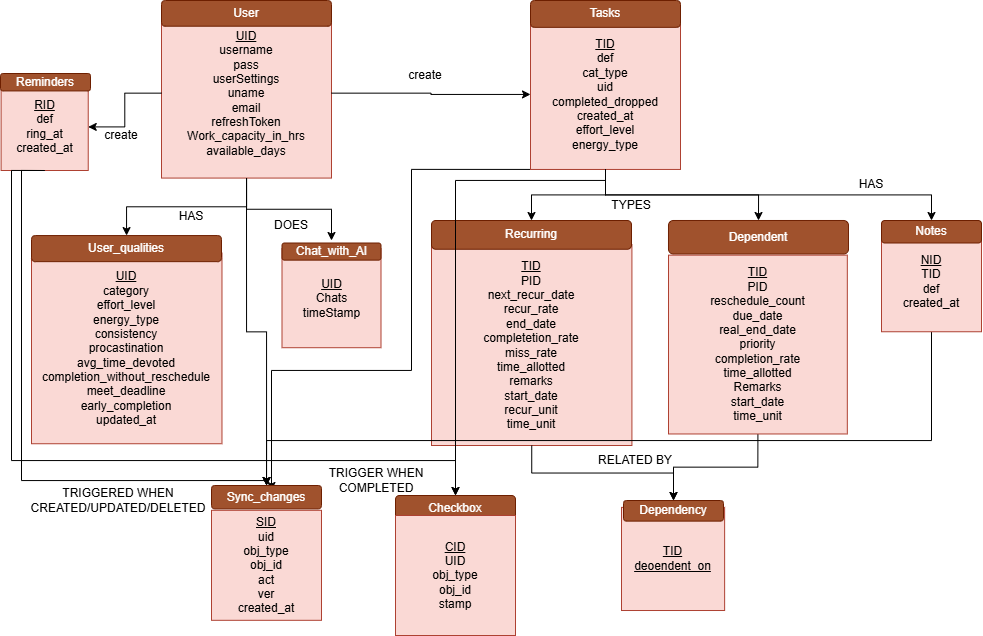

The diagram above was exported from draw.io. Its source (the exported page's mxGraphModel, read from the mxfile embedded in the PNG):
<mxGraphModel dx="1212" dy="507" grid="1" gridSize="10" guides="1" tooltips="1" connect="1" arrows="1" fold="1" page="1" pageScale="1" pageWidth="827" pageHeight="1169" math="0" shadow="0">
  <root>
    <mxCell id="0" />
    <mxCell id="1" parent="0" />
    <mxCell id="PmaIaZqzO7Us20V_iHUF-4" connectable="0" parent="1" style="group" value="" vertex="1">
      <mxGeometry height="180" width="170" x="180" y="20" as="geometry" />
    </mxCell>
    <mxCell id="PmaIaZqzO7Us20V_iHUF-2" parent="PmaIaZqzO7Us20V_iHUF-4" style="whiteSpace=wrap;html=1;aspect=fixed;fillColor=#fad9d5;strokeColor=#ae4132;" value="&lt;u&gt;UID&lt;/u&gt;&lt;div&gt;username&lt;/div&gt;&lt;div&gt;pass&lt;/div&gt;&lt;div&gt;userSettings&lt;/div&gt;&lt;div&gt;uname&lt;/div&gt;&lt;div&gt;email&lt;/div&gt;&lt;div&gt;refreshToken&lt;/div&gt;&lt;div&gt;Work_capacity_in_hrs&lt;/div&gt;&lt;div&gt;available_days&lt;/div&gt;" vertex="1">
      <mxGeometry height="170" width="170" y="7.571428571428571" as="geometry" />
    </mxCell>
    <mxCell id="PmaIaZqzO7Us20V_iHUF-3" parent="PmaIaZqzO7Us20V_iHUF-4" style="rounded=1;whiteSpace=wrap;html=1;fillColor=#a0522d;strokeColor=#6D1F00;fontColor=#ffffff;container=1;" value="User" vertex="1">
      <mxGeometry height="25.71428571428571" width="170" as="geometry" />
    </mxCell>
    <mxCell id="PmaIaZqzO7Us20V_iHUF-8" connectable="0" parent="1" style="group" value="" vertex="1">
      <mxGeometry height="150" width="120" x="730" y="345" as="geometry" />
    </mxCell>
    <mxCell id="PmaIaZqzO7Us20V_iHUF-26" connectable="0" parent="PmaIaZqzO7Us20V_iHUF-8" style="group" value="" vertex="1">
      <mxGeometry height="230" width="100" x="-100" y="-80" as="geometry" />
    </mxCell>
    <mxCell id="PmaIaZqzO7Us20V_iHUF-11" connectable="0" parent="PmaIaZqzO7Us20V_iHUF-26" style="group" value="" vertex="1">
      <mxGeometry height="230" width="220" x="-180" y="-10" as="geometry" />
    </mxCell>
    <mxCell id="PmaIaZqzO7Us20V_iHUF-12" parent="PmaIaZqzO7Us20V_iHUF-11" style="whiteSpace=wrap;html=1;aspect=fixed;fillColor=#fad9d5;strokeColor=#ae4132;" value="&lt;div&gt;&lt;u&gt;TID&lt;/u&gt;&lt;/div&gt;&lt;div&gt;PID&lt;br&gt;next_recur_date&lt;/div&gt;&lt;div&gt;recur_rate&lt;/div&gt;&lt;div&gt;end_date&lt;/div&gt;&lt;div&gt;completetion_rate&lt;/div&gt;&lt;div&gt;miss_rate&lt;/div&gt;&lt;div&gt;time_allotted&lt;/div&gt;&lt;div&gt;remarks&lt;/div&gt;&lt;div&gt;start_date&lt;/div&gt;&lt;div&gt;recur_unit&lt;/div&gt;&lt;div&gt;time_unit&lt;/div&gt;" vertex="1">
      <mxGeometry height="200.42" width="200.42" y="9.58" as="geometry" />
    </mxCell>
    <mxCell id="PmaIaZqzO7Us20V_iHUF-13" parent="PmaIaZqzO7Us20V_iHUF-11" style="rounded=1;whiteSpace=wrap;html=1;fillColor=#a0522d;strokeColor=#6D1F00;fontColor=#ffffff;container=1;" value="Recurring" vertex="1">
      <mxGeometry height="28.75" width="200" y="-15" as="geometry" />
    </mxCell>
    <mxCell id="PmaIaZqzO7Us20V_iHUF-60" parent="PmaIaZqzO7Us20V_iHUF-26" style="text;html=1;whiteSpace=wrap;strokeColor=none;fillColor=none;align=center;verticalAlign=middle;rounded=0;" value="RELATED BY" vertex="1">
      <mxGeometry height="30" width="90" x="-21" y="200" as="geometry" />
    </mxCell>
    <mxCell id="PmaIaZqzO7Us20V_iHUF-17" connectable="0" parent="1" style="group" value="" vertex="1">
      <mxGeometry height="200" width="200" x="50" y="264.06" as="geometry" />
    </mxCell>
    <mxCell id="PmaIaZqzO7Us20V_iHUF-18" parent="PmaIaZqzO7Us20V_iHUF-17" style="whiteSpace=wrap;html=1;aspect=fixed;fillColor=#fad9d5;strokeColor=#ae4132;" value="&lt;u&gt;UID&lt;/u&gt;&lt;div&gt;category&lt;/div&gt;&lt;div&gt;effort_level&lt;/div&gt;&lt;div&gt;energy_type&lt;/div&gt;&lt;div&gt;consistency&lt;/div&gt;&lt;div&gt;procastination&lt;/div&gt;&lt;div&gt;avg_time_devoted&lt;/div&gt;&lt;div&gt;completion_without_reschedule&lt;/div&gt;&lt;div&gt;meet_deadline&lt;/div&gt;&lt;div&gt;early_completion&lt;/div&gt;&lt;div&gt;updated_at&lt;/div&gt;" vertex="1">
      <mxGeometry height="190.47619047619045" width="190.47619047619045" y="8.695652173913043" as="geometry" />
    </mxCell>
    <mxCell id="PmaIaZqzO7Us20V_iHUF-19" parent="PmaIaZqzO7Us20V_iHUF-17" style="rounded=1;whiteSpace=wrap;html=1;fillColor=#a0522d;strokeColor=#6D1F00;fontColor=#ffffff;container=1;" value="User_qualities" vertex="1">
      <mxGeometry height="26.09" width="190" y="-9" as="geometry" />
    </mxCell>
    <mxCell id="PmaIaZqzO7Us20V_iHUF-20" connectable="0" parent="1" style="group" value="" vertex="1">
      <mxGeometry height="160" width="150" x="20" y="100" as="geometry" />
    </mxCell>
    <mxCell id="PmaIaZqzO7Us20V_iHUF-44" connectable="0" parent="PmaIaZqzO7Us20V_iHUF-20" style="group" value="" vertex="1">
      <mxGeometry height="97" width="91" x="-1" y="-7" as="geometry" />
    </mxCell>
    <mxCell id="PmaIaZqzO7Us20V_iHUF-21" parent="PmaIaZqzO7Us20V_iHUF-44" style="whiteSpace=wrap;html=1;aspect=fixed;fillColor=#fad9d5;strokeColor=#ae4132;" value="&lt;u&gt;RID&lt;/u&gt;&lt;div&gt;def&lt;/div&gt;&lt;div&gt;ring_at&lt;/div&gt;&lt;div&gt;created_at&lt;/div&gt;" vertex="1">
      <mxGeometry height="87.12574850299401" width="87.12574850299401" x="0.6026490066225165" y="9.87425149700599" as="geometry" />
    </mxCell>
    <mxCell id="PmaIaZqzO7Us20V_iHUF-22" parent="PmaIaZqzO7Us20V_iHUF-44" style="rounded=1;whiteSpace=wrap;html=1;fillColor=#a0522d;strokeColor=#6D1F00;fontColor=#ffffff;container=1;" value="Reminders" vertex="1">
      <mxGeometry height="17.43" width="90" as="geometry" />
    </mxCell>
    <mxCell id="PmaIaZqzO7Us20V_iHUF-46" parent="PmaIaZqzO7Us20V_iHUF-20" style="text;html=1;whiteSpace=wrap;strokeColor=none;fillColor=none;align=center;verticalAlign=middle;rounded=0;" value="create" vertex="1">
      <mxGeometry height="30" width="60" x="90" y="40" as="geometry" />
    </mxCell>
    <mxCell id="PmaIaZqzO7Us20V_iHUF-23" connectable="0" parent="1" style="group" value="" vertex="1">
      <mxGeometry height="110" width="140" x="640" y="520" as="geometry" />
    </mxCell>
    <mxCell id="PmaIaZqzO7Us20V_iHUF-24" parent="PmaIaZqzO7Us20V_iHUF-23" style="whiteSpace=wrap;html=1;aspect=fixed;fillColor=#fad9d5;strokeColor=#ae4132;" value="&lt;div&gt;&lt;u&gt;TID&lt;/u&gt;&lt;/div&gt;&lt;div&gt;&lt;u&gt;deoendent_on&lt;/u&gt;&lt;/div&gt;" vertex="1">
      <mxGeometry height="103.125" width="103.125" y="6.875" as="geometry" />
    </mxCell>
    <mxCell id="PmaIaZqzO7Us20V_iHUF-25" parent="PmaIaZqzO7Us20V_iHUF-23" style="rounded=1;whiteSpace=wrap;html=1;fillColor=#a0522d;strokeColor=#6D1F00;fontColor=#ffffff;container=1;" value="Dependency" vertex="1">
      <mxGeometry height="20.63" width="100" x="2" as="geometry" />
    </mxCell>
    <mxCell id="PmaIaZqzO7Us20V_iHUF-35" connectable="0" parent="1" style="group" value="" vertex="1">
      <mxGeometry height="120" width="99" x="300.5" y="262.5" as="geometry" />
    </mxCell>
    <mxCell id="PmaIaZqzO7Us20V_iHUF-36" parent="PmaIaZqzO7Us20V_iHUF-35" style="whiteSpace=wrap;html=1;aspect=fixed;fillColor=#fad9d5;strokeColor=#ae4132;" value="&lt;u&gt;UID&lt;/u&gt;&lt;div&gt;Chats&lt;/div&gt;&lt;div&gt;timeStamp&lt;/div&gt;" vertex="1">
      <mxGeometry height="99" width="99" y="5.714285714285714" as="geometry" />
    </mxCell>
    <mxCell id="PmaIaZqzO7Us20V_iHUF-37" parent="PmaIaZqzO7Us20V_iHUF-35" style="rounded=1;whiteSpace=wrap;html=1;fillColor=#a0522d;strokeColor=#6D1F00;fontColor=#ffffff;container=1;" value="Chat_with_AI" vertex="1">
      <mxGeometry height="17.142857142857142" width="99" as="geometry" />
    </mxCell>
    <mxCell id="PmaIaZqzO7Us20V_iHUF-39" connectable="0" parent="1" style="group" value="" vertex="1">
      <mxGeometry height="168.9473684210526" width="150" x="550" y="20" as="geometry" />
    </mxCell>
    <mxCell id="PmaIaZqzO7Us20V_iHUF-63" edge="1" parent="PmaIaZqzO7Us20V_iHUF-39" source="PmaIaZqzO7Us20V_iHUF-15" style="edgeStyle=orthogonalEdgeStyle;rounded=0;orthogonalLoop=1;jettySize=auto;html=1;exitX=0.5;exitY=1;exitDx=0;exitDy=0;">
      <mxGeometry relative="1" as="geometry">
        <Array as="points">
          <mxPoint x="-120" y="169" />
          <mxPoint x="-120" y="370" />
          <mxPoint x="-260" y="370" />
        </Array>
        <mxPoint x="-260" y="490" as="targetPoint" />
      </mxGeometry>
    </mxCell>
    <mxCell id="PmaIaZqzO7Us20V_iHUF-15" parent="PmaIaZqzO7Us20V_iHUF-39" style="whiteSpace=wrap;html=1;aspect=fixed;fillColor=#fad9d5;strokeColor=#ae4132;" value="&lt;div&gt;&lt;u&gt;TID&lt;/u&gt;&lt;/div&gt;&lt;div&gt;def&lt;/div&gt;&lt;div&gt;cat_type&lt;/div&gt;&lt;div&gt;uid&lt;/div&gt;&lt;div&gt;completed_dropped&lt;/div&gt;&lt;div&gt;created_at&lt;/div&gt;&lt;div&gt;effort_level&lt;/div&gt;&lt;div&gt;energy_type&lt;/div&gt;" vertex="1">
      <mxGeometry height="150" width="150" x="-1" y="18.94736842105263" as="geometry" />
    </mxCell>
    <mxCell id="PmaIaZqzO7Us20V_iHUF-16" parent="PmaIaZqzO7Us20V_iHUF-39" style="rounded=1;whiteSpace=wrap;html=1;fillColor=#a0522d;strokeColor=#6D1F00;fontColor=#ffffff;container=1;" value="Tasks" vertex="1">
      <mxGeometry height="26.842105263157894" width="150" x="-1" as="geometry" />
    </mxCell>
    <mxCell id="PmaIaZqzO7Us20V_iHUF-40" edge="1" parent="1" source="PmaIaZqzO7Us20V_iHUF-2" style="edgeStyle=orthogonalEdgeStyle;rounded=0;orthogonalLoop=1;jettySize=auto;html=1;" target="PmaIaZqzO7Us20V_iHUF-15" value="">
      <mxGeometry relative="1" as="geometry" />
    </mxCell>
    <mxCell id="PmaIaZqzO7Us20V_iHUF-41" parent="1" style="text;html=1;whiteSpace=wrap;strokeColor=none;fillColor=none;align=center;verticalAlign=middle;rounded=0;" value="create" vertex="1">
      <mxGeometry height="30" width="60" x="414" y="80" as="geometry" />
    </mxCell>
    <mxCell id="PmaIaZqzO7Us20V_iHUF-45" edge="1" parent="1" source="PmaIaZqzO7Us20V_iHUF-2" style="edgeStyle=orthogonalEdgeStyle;rounded=0;orthogonalLoop=1;jettySize=auto;html=1;" target="PmaIaZqzO7Us20V_iHUF-21" value="">
      <mxGeometry relative="1" as="geometry" />
    </mxCell>
    <mxCell id="PmaIaZqzO7Us20V_iHUF-64" edge="1" parent="1" source="PmaIaZqzO7Us20V_iHUF-27" style="edgeStyle=orthogonalEdgeStyle;rounded=0;orthogonalLoop=1;jettySize=auto;html=1;entryX=0.5;entryY=0;entryDx=0;entryDy=0;" target="PmaIaZqzO7Us20V_iHUF-31">
      <mxGeometry relative="1" as="geometry">
        <Array as="points">
          <mxPoint x="950" y="460" />
          <mxPoint x="285" y="460" />
        </Array>
      </mxGeometry>
    </mxCell>
    <mxCell id="PmaIaZqzO7Us20V_iHUF-27" parent="1" style="whiteSpace=wrap;html=1;aspect=fixed;fillColor=#fad9d5;strokeColor=#ae4132;" value="&lt;u&gt;NID&lt;/u&gt;&lt;div&gt;TID&lt;/div&gt;&lt;div&gt;def&lt;/div&gt;&lt;div&gt;created_at&lt;/div&gt;" vertex="1">
      <mxGeometry height="100" width="100" x="900" y="251.25" as="geometry" />
    </mxCell>
    <mxCell id="PmaIaZqzO7Us20V_iHUF-28" parent="1" style="rounded=1;whiteSpace=wrap;html=1;fillColor=#a0522d;strokeColor=#6D1F00;fontColor=#ffffff;container=1;" value="Notes" vertex="1">
      <mxGeometry height="22.5" width="100" x="900" y="240" as="geometry" />
    </mxCell>
    <mxCell id="PmaIaZqzO7Us20V_iHUF-10" parent="1" style="rounded=1;whiteSpace=wrap;html=1;fillColor=#a0522d;strokeColor=#6D1F00;fontColor=#ffffff;container=1;" value="Checkbox" vertex="1">
      <mxGeometry height="26.25" width="120" x="414" y="515" as="geometry" />
    </mxCell>
    <mxCell id="PmaIaZqzO7Us20V_iHUF-9" parent="1" style="whiteSpace=wrap;html=1;aspect=fixed;fillColor=#fad9d5;strokeColor=#ae4132;" value="&lt;u&gt;CID&lt;/u&gt;&lt;div&gt;UID&lt;/div&gt;&lt;div&gt;obj_type&lt;/div&gt;&lt;div&gt;obj_id&lt;/div&gt;&lt;div&gt;stamp&lt;/div&gt;" vertex="1">
      <mxGeometry height="120" width="120" x="414" y="535" as="geometry" />
    </mxCell>
    <mxCell id="PmaIaZqzO7Us20V_iHUF-34" parent="1" style="rounded=1;whiteSpace=wrap;html=1;fillColor=#a0522d;strokeColor=#6D1F00;fontColor=#ffffff;container=1;" value="Dependent" vertex="1">
      <mxGeometry height="33.529411764705884" width="180" x="687" y="239.99941176470588" as="geometry" />
    </mxCell>
    <mxCell id="PmaIaZqzO7Us20V_iHUF-54" edge="1" parent="1" source="PmaIaZqzO7Us20V_iHUF-33" style="edgeStyle=orthogonalEdgeStyle;rounded=0;orthogonalLoop=1;jettySize=auto;html=1;exitX=0.5;exitY=1;exitDx=0;exitDy=0;" target="PmaIaZqzO7Us20V_iHUF-25">
      <mxGeometry relative="1" as="geometry" />
    </mxCell>
    <mxCell id="PmaIaZqzO7Us20V_iHUF-33" parent="1" style="whiteSpace=wrap;html=1;aspect=fixed;fillColor=#fad9d5;strokeColor=#ae4132;" value="&lt;u&gt;TID&lt;/u&gt;&lt;br&gt;PID&lt;div&gt;reschedule_count&lt;/div&gt;&lt;div&gt;due_date&lt;/div&gt;&lt;div&gt;real_end_date&lt;/div&gt;&lt;div&gt;priority&lt;/div&gt;&lt;div&gt;completion_rate&lt;/div&gt;&lt;div&gt;time_allotted&lt;/div&gt;&lt;div&gt;Remarks&lt;/div&gt;&lt;div&gt;start_date&lt;/div&gt;&lt;div&gt;time_unit&lt;/div&gt;" vertex="1">
      <mxGeometry height="178.8235294117647" width="178.8235294117647" x="687" y="274.6464705882353" as="geometry" />
    </mxCell>
    <mxCell id="PmaIaZqzO7Us20V_iHUF-31" parent="1" style="rounded=1;whiteSpace=wrap;html=1;fillColor=#a0522d;strokeColor=#6D1F00;fontColor=#ffffff;container=1;" value="Sync_changes" vertex="1">
      <mxGeometry height="23.4375" width="109.99999999999999" x="230" y="505" as="geometry" />
    </mxCell>
    <mxCell id="PmaIaZqzO7Us20V_iHUF-30" parent="1" style="whiteSpace=wrap;html=1;aspect=fixed;fillColor=#fad9d5;strokeColor=#ae4132;" value="&lt;div&gt;&lt;u&gt;SID&lt;/u&gt;&lt;/div&gt;&lt;div&gt;uid&lt;/div&gt;&lt;div&gt;obj_type&lt;/div&gt;&lt;div&gt;obj_id&lt;/div&gt;&lt;div&gt;act&lt;/div&gt;&lt;div&gt;ver&lt;/div&gt;&lt;div&gt;created_at&lt;/div&gt;" vertex="1">
      <mxGeometry height="109.99999999999999" width="109.99999999999999" x="230" y="529.8125" as="geometry" />
    </mxCell>
    <mxCell id="PmaIaZqzO7Us20V_iHUF-48" edge="1" parent="1" source="PmaIaZqzO7Us20V_iHUF-2" style="edgeStyle=orthogonalEdgeStyle;rounded=0;orthogonalLoop=1;jettySize=auto;html=1;" value="">
      <mxGeometry relative="1" as="geometry">
        <mxPoint x="350" y="260" as="targetPoint" />
      </mxGeometry>
    </mxCell>
    <mxCell id="PmaIaZqzO7Us20V_iHUF-49" edge="1" parent="1" source="PmaIaZqzO7Us20V_iHUF-2" style="edgeStyle=orthogonalEdgeStyle;rounded=0;orthogonalLoop=1;jettySize=auto;html=1;" target="PmaIaZqzO7Us20V_iHUF-19">
      <mxGeometry relative="1" as="geometry" />
    </mxCell>
    <mxCell id="PmaIaZqzO7Us20V_iHUF-50" edge="1" parent="1" source="PmaIaZqzO7Us20V_iHUF-15" style="edgeStyle=orthogonalEdgeStyle;rounded=0;orthogonalLoop=1;jettySize=auto;html=1;" value="">
      <mxGeometry relative="1" as="geometry">
        <mxPoint x="550" y="240" as="targetPoint" />
      </mxGeometry>
    </mxCell>
    <mxCell id="PmaIaZqzO7Us20V_iHUF-51" edge="1" parent="1" source="PmaIaZqzO7Us20V_iHUF-15" style="edgeStyle=orthogonalEdgeStyle;rounded=0;orthogonalLoop=1;jettySize=auto;html=1;exitX=0.5;exitY=1;exitDx=0;exitDy=0;entryX=0.5;entryY=0;entryDx=0;entryDy=0;" target="PmaIaZqzO7Us20V_iHUF-34">
      <mxGeometry relative="1" as="geometry" />
    </mxCell>
    <mxCell id="PmaIaZqzO7Us20V_iHUF-52" edge="1" parent="1" source="PmaIaZqzO7Us20V_iHUF-15" style="edgeStyle=orthogonalEdgeStyle;rounded=0;orthogonalLoop=1;jettySize=auto;html=1;exitX=0.5;exitY=1;exitDx=0;exitDy=0;entryX=0.5;entryY=0;entryDx=0;entryDy=0;" target="PmaIaZqzO7Us20V_iHUF-28">
      <mxGeometry relative="1" as="geometry" />
    </mxCell>
    <mxCell id="PmaIaZqzO7Us20V_iHUF-53" edge="1" parent="1" source="PmaIaZqzO7Us20V_iHUF-12" style="edgeStyle=orthogonalEdgeStyle;rounded=0;orthogonalLoop=1;jettySize=auto;html=1;" target="PmaIaZqzO7Us20V_iHUF-25">
      <mxGeometry relative="1" as="geometry" />
    </mxCell>
    <mxCell id="PmaIaZqzO7Us20V_iHUF-55" parent="1" style="text;html=1;whiteSpace=wrap;strokeColor=none;fillColor=none;align=center;verticalAlign=middle;rounded=0;" value="HAS" vertex="1">
      <mxGeometry height="30" width="60" x="180" y="221.25" as="geometry" />
    </mxCell>
    <mxCell id="PmaIaZqzO7Us20V_iHUF-56" parent="1" style="text;html=1;whiteSpace=wrap;strokeColor=none;fillColor=none;align=center;verticalAlign=middle;rounded=0;" value="DOES" vertex="1">
      <mxGeometry height="30" width="60" x="280" y="230" as="geometry" />
    </mxCell>
    <mxCell id="PmaIaZqzO7Us20V_iHUF-57" parent="1" style="text;html=1;whiteSpace=wrap;strokeColor=none;fillColor=none;align=center;verticalAlign=middle;rounded=0;" value="TYPES" vertex="1">
      <mxGeometry height="30" width="60" x="620" y="210" as="geometry" />
    </mxCell>
    <mxCell id="PmaIaZqzO7Us20V_iHUF-58" parent="1" style="text;html=1;whiteSpace=wrap;strokeColor=none;fillColor=none;align=center;verticalAlign=middle;rounded=0;" value="HAS" vertex="1">
      <mxGeometry height="30" width="60" x="860" y="188.95" as="geometry" />
    </mxCell>
    <mxCell id="PmaIaZqzO7Us20V_iHUF-61" edge="1" parent="1" source="PmaIaZqzO7Us20V_iHUF-21" style="edgeStyle=orthogonalEdgeStyle;rounded=0;orthogonalLoop=1;jettySize=auto;html=1;exitX=0.5;exitY=1;exitDx=0;exitDy=0;" target="PmaIaZqzO7Us20V_iHUF-31">
      <mxGeometry relative="1" as="geometry">
        <Array as="points">
          <mxPoint x="40" y="190" />
          <mxPoint x="40" y="500" />
          <mxPoint x="285" y="500" />
        </Array>
      </mxGeometry>
    </mxCell>
    <mxCell id="PmaIaZqzO7Us20V_iHUF-62" edge="1" parent="1" source="PmaIaZqzO7Us20V_iHUF-2" style="edgeStyle=orthogonalEdgeStyle;rounded=0;orthogonalLoop=1;jettySize=auto;html=1;exitX=0.5;exitY=1;exitDx=0;exitDy=0;" target="PmaIaZqzO7Us20V_iHUF-31">
      <mxGeometry relative="1" as="geometry" />
    </mxCell>
    <mxCell id="PmaIaZqzO7Us20V_iHUF-65" edge="1" parent="1" source="PmaIaZqzO7Us20V_iHUF-15" style="edgeStyle=orthogonalEdgeStyle;rounded=0;orthogonalLoop=1;jettySize=auto;html=1;exitX=0.5;exitY=1;exitDx=0;exitDy=0;entryX=0.5;entryY=0;entryDx=0;entryDy=0;" target="PmaIaZqzO7Us20V_iHUF-10">
      <mxGeometry relative="1" as="geometry">
        <Array as="points">
          <mxPoint x="624" y="200" />
          <mxPoint x="474" y="200" />
        </Array>
      </mxGeometry>
    </mxCell>
    <mxCell id="PmaIaZqzO7Us20V_iHUF-66" edge="1" parent="1" source="PmaIaZqzO7Us20V_iHUF-21" style="edgeStyle=orthogonalEdgeStyle;rounded=0;orthogonalLoop=1;jettySize=auto;html=1;exitX=0.5;exitY=1;exitDx=0;exitDy=0;entryX=0.5;entryY=0;entryDx=0;entryDy=0;" target="PmaIaZqzO7Us20V_iHUF-10">
      <mxGeometry relative="1" as="geometry">
        <Array as="points">
          <mxPoint x="30" y="190" />
          <mxPoint x="30" y="480" />
          <mxPoint x="474" y="480" />
        </Array>
      </mxGeometry>
    </mxCell>
    <mxCell id="PmaIaZqzO7Us20V_iHUF-67" parent="1" style="text;html=1;whiteSpace=wrap;strokeColor=none;fillColor=none;align=center;verticalAlign=middle;rounded=0;" value="TRIGGER WHEN COMPLETED" vertex="1">
      <mxGeometry height="30" width="130" x="330" y="485" as="geometry" />
    </mxCell>
    <mxCell id="PmaIaZqzO7Us20V_iHUF-68" parent="1" style="text;html=1;whiteSpace=wrap;strokeColor=none;fillColor=none;align=center;verticalAlign=middle;rounded=0;" value="TRIGGERED WHEN CREATED/UPDATED/DELETED" vertex="1">
      <mxGeometry height="30" width="60" x="107" y="505" as="geometry" />
    </mxCell>
  </root>
</mxGraphModel>